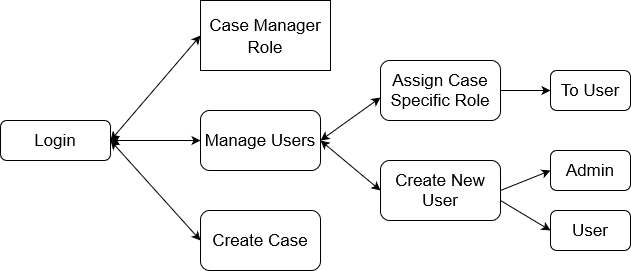

The diagram above was exported from draw.io. Its source (the exported page's mxGraphModel, read from the mxfile embedded in the PNG):
<mxGraphModel dx="1038" dy="536" grid="1" gridSize="10" guides="1" tooltips="1" connect="1" arrows="1" fold="1" page="1" pageScale="1" pageWidth="1100" pageHeight="1700" math="0" shadow="0">
  <root>
    <mxCell id="0" />
    <mxCell id="1" parent="0" />
    <mxCell id="1jfzTWaViZ5Lqk7Oljoa-1" value="&lt;font style=&quot;font-size: 17px&quot;&gt;Login&lt;/font&gt;" style="rounded=1;whiteSpace=wrap;html=1;" vertex="1" parent="1">
      <mxGeometry x="70" y="290" width="110" height="40" as="geometry" />
    </mxCell>
    <mxCell id="1jfzTWaViZ5Lqk7Oljoa-2" value="" style="endArrow=classic;startArrow=classic;html=1;rounded=0;fontSize=19;exitX=1;exitY=0.5;exitDx=0;exitDy=0;entryX=0;entryY=0.5;entryDx=0;entryDy=0;" edge="1" parent="1" source="1jfzTWaViZ5Lqk7Oljoa-1" target="1jfzTWaViZ5Lqk7Oljoa-4">
      <mxGeometry width="50" height="50" relative="1" as="geometry">
        <mxPoint x="230" y="310" as="sourcePoint" />
        <mxPoint x="270" y="290" as="targetPoint" />
      </mxGeometry>
    </mxCell>
    <mxCell id="1jfzTWaViZ5Lqk7Oljoa-3" value="" style="group" vertex="1" connectable="0" parent="1">
      <mxGeometry x="270" y="170" width="150" height="70" as="geometry" />
    </mxCell>
    <mxCell id="1jfzTWaViZ5Lqk7Oljoa-4" value="&lt;font style=&quot;font-size: 17px&quot;&gt;Case Manager Role&lt;/font&gt;" style="rounded=0;whiteSpace=wrap;html=1;fontSize=19;" vertex="1" parent="1jfzTWaViZ5Lqk7Oljoa-3">
      <mxGeometry width="130" height="70" as="geometry" />
    </mxCell>
    <mxCell id="1jfzTWaViZ5Lqk7Oljoa-5" value="Manage Users" style="rounded=1;whiteSpace=wrap;html=1;fontSize=17;strokeWidth=1;" vertex="1" parent="1">
      <mxGeometry x="270" y="280" width="120" height="60" as="geometry" />
    </mxCell>
    <mxCell id="1jfzTWaViZ5Lqk7Oljoa-23" style="edgeStyle=orthogonalEdgeStyle;rounded=0;orthogonalLoop=1;jettySize=auto;html=1;exitX=1;exitY=0.5;exitDx=0;exitDy=0;entryX=0;entryY=0.5;entryDx=0;entryDy=0;fontSize=17;" edge="1" parent="1" source="1jfzTWaViZ5Lqk7Oljoa-7" target="1jfzTWaViZ5Lqk7Oljoa-10">
      <mxGeometry relative="1" as="geometry" />
    </mxCell>
    <mxCell id="1jfzTWaViZ5Lqk7Oljoa-7" value="Assign Case Specific Role" style="rounded=1;whiteSpace=wrap;html=1;fontSize=17;strokeWidth=1;" vertex="1" parent="1">
      <mxGeometry x="450" y="230" width="120" height="60" as="geometry" />
    </mxCell>
    <mxCell id="1jfzTWaViZ5Lqk7Oljoa-8" value="Create New User" style="rounded=1;whiteSpace=wrap;html=1;fontSize=17;strokeWidth=1;" vertex="1" parent="1">
      <mxGeometry x="450" y="330" width="120" height="60" as="geometry" />
    </mxCell>
    <mxCell id="1jfzTWaViZ5Lqk7Oljoa-9" value="Create Case" style="rounded=1;whiteSpace=wrap;html=1;fontSize=17;strokeWidth=1;" vertex="1" parent="1">
      <mxGeometry x="270" y="380" width="120" height="60" as="geometry" />
    </mxCell>
    <mxCell id="1jfzTWaViZ5Lqk7Oljoa-10" value="To User" style="rounded=1;whiteSpace=wrap;html=1;fontSize=17;strokeWidth=1;" vertex="1" parent="1">
      <mxGeometry x="620" y="240" width="80" height="40" as="geometry" />
    </mxCell>
    <mxCell id="1jfzTWaViZ5Lqk7Oljoa-11" value="" style="endArrow=classic;startArrow=classic;html=1;rounded=0;fontSize=17;exitX=1;exitY=0.5;exitDx=0;exitDy=0;entryX=0;entryY=0.5;entryDx=0;entryDy=0;" edge="1" parent="1" source="1jfzTWaViZ5Lqk7Oljoa-1" target="1jfzTWaViZ5Lqk7Oljoa-5">
      <mxGeometry width="50" height="50" relative="1" as="geometry">
        <mxPoint x="200" y="350" as="sourcePoint" />
        <mxPoint x="250" y="300" as="targetPoint" />
      </mxGeometry>
    </mxCell>
    <mxCell id="1jfzTWaViZ5Lqk7Oljoa-12" value="" style="endArrow=classic;startArrow=classic;html=1;rounded=0;fontSize=17;exitX=1;exitY=0.5;exitDx=0;exitDy=0;entryX=0;entryY=0.617;entryDx=0;entryDy=0;entryPerimeter=0;" edge="1" parent="1" source="1jfzTWaViZ5Lqk7Oljoa-5" target="1jfzTWaViZ5Lqk7Oljoa-7">
      <mxGeometry width="50" height="50" relative="1" as="geometry">
        <mxPoint x="420" y="340" as="sourcePoint" />
        <mxPoint x="470" y="290" as="targetPoint" />
      </mxGeometry>
    </mxCell>
    <mxCell id="1jfzTWaViZ5Lqk7Oljoa-13" value="" style="endArrow=classic;startArrow=classic;html=1;rounded=0;fontSize=17;entryX=0;entryY=0.5;entryDx=0;entryDy=0;" edge="1" parent="1" target="1jfzTWaViZ5Lqk7Oljoa-8">
      <mxGeometry width="50" height="50" relative="1" as="geometry">
        <mxPoint x="390" y="310" as="sourcePoint" />
        <mxPoint x="450" y="320" as="targetPoint" />
      </mxGeometry>
    </mxCell>
    <mxCell id="1jfzTWaViZ5Lqk7Oljoa-14" value="" style="endArrow=classic;startArrow=classic;html=1;rounded=0;fontSize=17;entryX=0;entryY=0.5;entryDx=0;entryDy=0;" edge="1" parent="1" target="1jfzTWaViZ5Lqk7Oljoa-9">
      <mxGeometry width="50" height="50" relative="1" as="geometry">
        <mxPoint x="180" y="310" as="sourcePoint" />
        <mxPoint x="230" y="380" as="targetPoint" />
      </mxGeometry>
    </mxCell>
    <mxCell id="1jfzTWaViZ5Lqk7Oljoa-15" value="&lt;font style=&quot;font-size: 17px&quot;&gt;Admin&lt;/font&gt;" style="rounded=1;whiteSpace=wrap;html=1;" vertex="1" parent="1">
      <mxGeometry x="620" y="320" width="80" height="40" as="geometry" />
    </mxCell>
    <mxCell id="1jfzTWaViZ5Lqk7Oljoa-16" value="User" style="rounded=1;whiteSpace=wrap;html=1;fontSize=17;strokeWidth=1;" vertex="1" parent="1">
      <mxGeometry x="620" y="380" width="80" height="40" as="geometry" />
    </mxCell>
    <mxCell id="1jfzTWaViZ5Lqk7Oljoa-18" value="" style="endArrow=classic;html=1;rounded=0;fontSize=17;exitX=1;exitY=0.5;exitDx=0;exitDy=0;entryX=0;entryY=0.5;entryDx=0;entryDy=0;" edge="1" parent="1" source="1jfzTWaViZ5Lqk7Oljoa-8" target="1jfzTWaViZ5Lqk7Oljoa-15">
      <mxGeometry width="50" height="50" relative="1" as="geometry">
        <mxPoint x="580" y="380" as="sourcePoint" />
        <mxPoint x="630" y="330" as="targetPoint" />
        <Array as="points" />
      </mxGeometry>
    </mxCell>
    <mxCell id="1jfzTWaViZ5Lqk7Oljoa-22" value="" style="endArrow=classic;html=1;rounded=0;fontSize=17;entryX=0;entryY=0.5;entryDx=0;entryDy=0;" edge="1" parent="1" target="1jfzTWaViZ5Lqk7Oljoa-16">
      <mxGeometry width="50" height="50" relative="1" as="geometry">
        <mxPoint x="570" y="370" as="sourcePoint" />
        <mxPoint x="600" y="430" as="targetPoint" />
      </mxGeometry>
    </mxCell>
  </root>
</mxGraphModel>